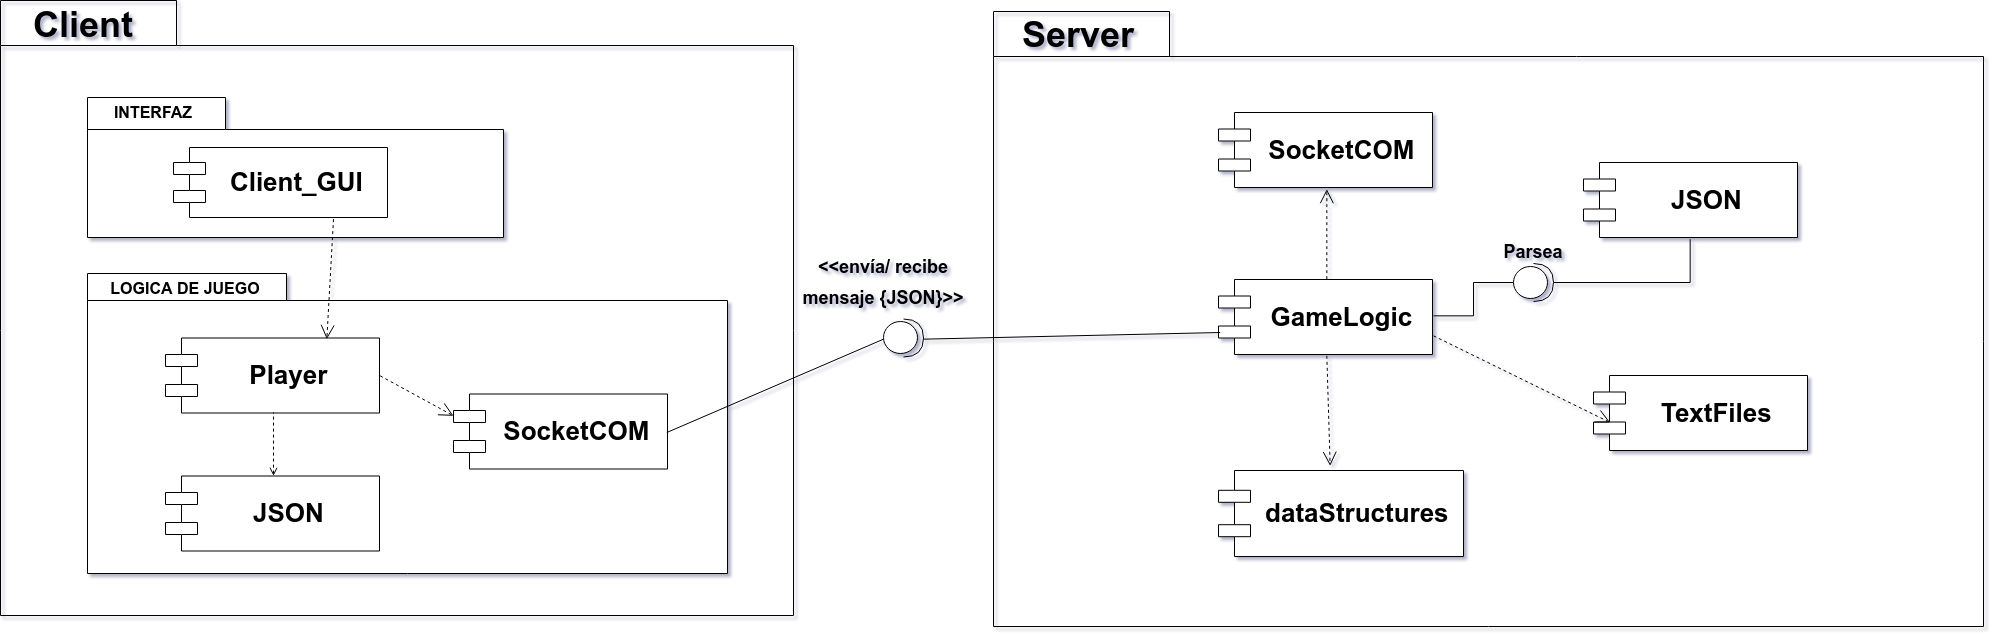

The diagram above was exported from draw.io. Its source (the exported page's mxGraphModel, read from the mxfile embedded in the PNG):
<mxGraphModel dx="2800" dy="1473" grid="1" gridSize="10" guides="1" tooltips="1" connect="1" arrows="1" fold="1" page="1" pageScale="1" pageWidth="827" pageHeight="1169" background="#ffffff" math="0" shadow="0">
  <root>
    <mxCell id="0" />
    <mxCell id="1" parent="0" />
    <mxCell id="2" value="" style="shape=folder;fontStyle=1;spacingTop=10;tabWidth=176;tabHeight=45;tabPosition=left;html=1;rounded=0;shadow=0;comic=0;labelBackgroundColor=none;strokeColor=#000000;strokeWidth=1;fillColor=none;fontFamily=Verdana;fontSize=10;fontColor=#000000;align=center;" vertex="1" parent="1">
      <mxGeometry x="327" y="115" width="793" height="615" as="geometry" />
    </mxCell>
    <mxCell id="3" value="&lt;div style=&quot;text-align: center&quot;&gt;&lt;b&gt;&lt;font face=&quot;Helvetica&quot; style=&quot;font-size: 36px&quot;&gt;&amp;nbsp; &amp;nbsp;Client&lt;/font&gt;&lt;/b&gt;&lt;/div&gt;" style="text;html=1;align=left;verticalAlign=top;spacingTop=-4;fontSize=10;fontFamily=Verdana;fontColor=#000000;" vertex="1" parent="1">
      <mxGeometry x="327.5" y="114.5" width="130" height="20" as="geometry" />
    </mxCell>
    <mxCell id="4" value="" style="group" vertex="1" connectable="0" parent="1">
      <mxGeometry x="414" y="212" width="416" height="140" as="geometry" />
    </mxCell>
    <mxCell id="5" value="" style="group" vertex="1" connectable="0" parent="4">
      <mxGeometry width="416" height="140" as="geometry" />
    </mxCell>
    <mxCell id="6" value="" style="shape=folder;fontStyle=1;spacingTop=10;tabWidth=138;tabHeight=32;tabPosition=left;html=1;" vertex="1" parent="5">
      <mxGeometry width="416" height="140" as="geometry" />
    </mxCell>
    <mxCell id="7" value="INTERFAZ" style="text;align=center;fontStyle=1;verticalAlign=middle;spacingLeft=3;spacingRight=3;strokeColor=none;rotatable=0;points=[[0,0.5],[1,0.5]];portConstraint=eastwest;fontSize=16;" vertex="1" parent="5">
      <mxGeometry x="26" y="2" width="80" height="26" as="geometry" />
    </mxCell>
    <mxCell id="8" value="Client_GUI" style="shape=component;align=center;spacingLeft=36;fontSize=26;fontStyle=1" vertex="1" parent="5">
      <mxGeometry x="86" y="50" width="214" height="70" as="geometry" />
    </mxCell>
    <mxCell id="9" value="" style="group" vertex="1" connectable="0" parent="1">
      <mxGeometry x="414" y="388" width="640" height="300" as="geometry" />
    </mxCell>
    <mxCell id="10" value="" style="shape=folder;fontStyle=1;spacingTop=10;tabWidth=199;tabHeight=27;tabPosition=left;html=1;" vertex="1" parent="9">
      <mxGeometry width="640" height="300" as="geometry" />
    </mxCell>
    <mxCell id="11" value="LOGICA DE JUEGO" style="text;align=center;fontStyle=1;verticalAlign=middle;spacingLeft=3;spacingRight=3;strokeColor=none;rotatable=0;points=[[0,0.5],[1,0.5]];portConstraint=eastwest;fontSize=16;" vertex="1" parent="9">
      <mxGeometry x="58" y="2" width="80" height="26" as="geometry" />
    </mxCell>
    <mxCell id="12" value="Player" style="shape=component;align=center;spacingLeft=36;fontSize=26;fontStyle=1" vertex="1" parent="9">
      <mxGeometry x="78" y="64.5" width="214" height="75" as="geometry" />
    </mxCell>
    <mxCell id="13" value="JSON" style="shape=component;align=center;spacingLeft=36;fontSize=26;fontStyle=1" vertex="1" parent="9">
      <mxGeometry x="78" y="202.5" width="214" height="75" as="geometry" />
    </mxCell>
    <mxCell id="14" value="SocketCOM" style="shape=component;align=center;spacingLeft=36;fontSize=26;fontStyle=1" vertex="1" parent="9">
      <mxGeometry x="366" y="120.5" width="214" height="75" as="geometry" />
    </mxCell>
    <mxCell id="15" value="" style="endArrow=open;endSize=12;dashed=1;html=1;fontSize=26;exitX=1;exitY=0.5;exitDx=0;exitDy=0;entryX=0;entryY=0.3;entryDx=0;entryDy=0;" edge="1" parent="9" source="12" target="14">
      <mxGeometry x="-0.0374" y="34" width="160" relative="1" as="geometry">
        <mxPoint x="276" y="82" as="sourcePoint" />
        <mxPoint x="436" y="82" as="targetPoint" />
        <mxPoint as="offset" />
      </mxGeometry>
    </mxCell>
    <mxCell id="16" value="" style="endArrow=none;endSize=12;dashed=1;html=1;fontSize=26;exitX=0.5;exitY=0;exitDx=0;exitDy=0;entryX=0.5;entryY=1;entryDx=0;entryDy=0;endFill=0;startArrow=open;startFill=0;targetPerimeterSpacing=6;sourcePerimeterSpacing=12;strokeWidth=1;" edge="1" parent="9" source="13" target="12">
      <mxGeometry x="-0.0374" y="34" width="160" relative="1" as="geometry">
        <mxPoint x="272.3529411764707" y="181.91176470588243" as="sourcePoint" />
        <mxPoint x="367.6470588235295" y="225.4411764705883" as="targetPoint" />
        <mxPoint as="offset" />
      </mxGeometry>
    </mxCell>
    <mxCell id="17" value="" style="endArrow=open;endSize=12;dashed=1;html=1;fontSize=26;exitX=0.75;exitY=1;exitDx=0;exitDy=0;entryX=0.75;entryY=0;entryDx=0;entryDy=0;" edge="1" source="8" target="12" parent="1">
      <mxGeometry x="-0.0374" y="34" width="160" relative="1" as="geometry">
        <mxPoint x="869.8529411764707" y="359.41176470588243" as="sourcePoint" />
        <mxPoint x="965.1470588235295" y="402.9411764705883" as="targetPoint" />
        <mxPoint as="offset" />
      </mxGeometry>
    </mxCell>
    <mxCell id="18" value="" style="shape=folder;fontStyle=1;spacingTop=10;tabWidth=176;tabHeight=45;tabPosition=left;html=1;rounded=0;shadow=0;comic=0;labelBackgroundColor=none;strokeColor=#000000;strokeWidth=1;fillColor=none;fontFamily=Verdana;fontSize=10;fontColor=#000000;align=center;" vertex="1" parent="1">
      <mxGeometry x="1320" y="126" width="990" height="615" as="geometry" />
    </mxCell>
    <mxCell id="19" value="&lt;div style=&quot;text-align: center&quot;&gt;&lt;b&gt;&lt;font face=&quot;Helvetica&quot; style=&quot;font-size: 36px&quot;&gt;Server&lt;/font&gt;&lt;/b&gt;&lt;/div&gt;" style="text;html=1;align=center;verticalAlign=top;spacingTop=-4;fontSize=10;fontFamily=Verdana;fontColor=#000000;" vertex="1" parent="1">
      <mxGeometry x="1340" y="124.5" width="130" height="20" as="geometry" />
    </mxCell>
    <mxCell id="20" value="SocketCOM" style="shape=component;align=center;spacingLeft=36;fontSize=26;fontStyle=1" vertex="1" parent="1">
      <mxGeometry x="1545" y="227" width="214" height="75" as="geometry" />
    </mxCell>
    <mxCell id="21" style="edgeStyle=orthogonalEdgeStyle;rounded=0;orthogonalLoop=1;jettySize=auto;html=1;exitX=1;exitY=0.5;exitDx=0;exitDy=0;entryX=0;entryY=0.5;entryDx=0;entryDy=0;entryPerimeter=0;startArrow=none;startFill=0;sourcePerimeterSpacing=12;endArrow=none;endFill=0;targetPerimeterSpacing=6;strokeWidth=1;fontSize=26;" edge="1" source="22" target="30" parent="1">
      <mxGeometry relative="1" as="geometry" />
    </mxCell>
    <mxCell id="22" value="GameLogic" style="shape=component;align=center;spacingLeft=36;fontSize=26;fontStyle=1" vertex="1" parent="1">
      <mxGeometry x="1545" y="394" width="214" height="75" as="geometry" />
    </mxCell>
    <mxCell id="23" value="JSON" style="shape=component;align=center;spacingLeft=36;fontSize=26;fontStyle=1" vertex="1" parent="1">
      <mxGeometry x="1910" y="277" width="214" height="75" as="geometry" />
    </mxCell>
    <mxCell id="24" value="dataStructures" style="shape=component;align=center;spacingLeft=36;fontSize=26;fontStyle=1" vertex="1" parent="1">
      <mxGeometry x="1545" y="585" width="245" height="86" as="geometry" />
    </mxCell>
    <mxCell id="25" value="TextFiles" style="shape=component;align=center;spacingLeft=36;fontSize=26;fontStyle=1" vertex="1" parent="1">
      <mxGeometry x="1920" y="490" width="214" height="75" as="geometry" />
    </mxCell>
    <mxCell id="26" value="" style="endArrow=open;endSize=12;dashed=1;html=1;fontSize=26;exitX=1;exitY=0.75;exitDx=0;exitDy=0;entryX=0.073;entryY=0.615;entryDx=0;entryDy=0;entryPerimeter=0;" edge="1" source="22" target="25" parent="1">
      <mxGeometry x="-0.0374" y="34" width="160" relative="1" as="geometry">
        <mxPoint x="735" y="543.5" as="sourcePoint" />
        <mxPoint x="810" y="586" as="targetPoint" />
        <mxPoint as="offset" />
        <Array as="points" />
      </mxGeometry>
    </mxCell>
    <mxCell id="27" value="" style="endArrow=open;endSize=12;dashed=1;html=1;fontSize=26;exitX=0.5;exitY=0;exitDx=0;exitDy=0;entryX=0.5;entryY=1;entryDx=0;entryDy=0;" edge="1" source="22" target="20" parent="1">
      <mxGeometry x="-0.0374" y="34" width="160" relative="1" as="geometry">
        <mxPoint x="1768.571428571429" y="460.42857142857156" as="sourcePoint" />
        <mxPoint x="1945.7142857142858" y="546.1428571428571" as="targetPoint" />
        <mxPoint as="offset" />
        <Array as="points" />
      </mxGeometry>
    </mxCell>
    <mxCell id="28" value="" style="endArrow=open;endSize=12;dashed=1;html=1;fontSize=26;exitX=0.5;exitY=1;exitDx=0;exitDy=0;entryX=0.452;entryY=-0.053;entryDx=0;entryDy=0;entryPerimeter=0;" edge="1" source="22" target="24" parent="1">
      <mxGeometry x="-0.0374" y="34" width="160" relative="1" as="geometry">
        <mxPoint x="1778.571428571429" y="470.42857142857156" as="sourcePoint" />
        <mxPoint x="1955.7142857142858" y="556.1428571428571" as="targetPoint" />
        <mxPoint as="offset" />
        <Array as="points" />
      </mxGeometry>
    </mxCell>
    <mxCell id="29" style="edgeStyle=orthogonalEdgeStyle;rounded=0;orthogonalLoop=1;jettySize=auto;html=1;exitX=1;exitY=0.5;exitDx=0;exitDy=0;exitPerimeter=0;entryX=0.5;entryY=1;entryDx=0;entryDy=0;startArrow=none;startFill=0;sourcePerimeterSpacing=12;endArrow=none;endFill=0;targetPerimeterSpacing=6;strokeWidth=1;fontSize=26;" edge="1" source="30" target="23" parent="1">
      <mxGeometry relative="1" as="geometry" />
    </mxCell>
    <mxCell id="30" value="" style="shape=providedRequiredInterface;html=1;verticalLabelPosition=bottom;fontSize=26;align=center;rotation=0;" vertex="1" parent="1">
      <mxGeometry x="1840" y="378" width="40" height="38" as="geometry" />
    </mxCell>
    <mxCell id="31" value="" style="shape=providedRequiredInterface;html=1;verticalLabelPosition=bottom;fontSize=26;align=center;" vertex="1" parent="1">
      <mxGeometry x="1210" y="433.5" width="40" height="38" as="geometry" />
    </mxCell>
    <mxCell id="32" value="" style="endArrow=none;endFill=0;endSize=12;html=1;strokeWidth=1;fontSize=26;entryX=0;entryY=0.5;entryDx=0;entryDy=0;entryPerimeter=0;exitX=1;exitY=0.5;exitDx=0;exitDy=0;" edge="1" source="14" target="31" parent="1">
      <mxGeometry width="160" relative="1" as="geometry">
        <mxPoint x="1020" y="536.5" as="sourcePoint" />
        <mxPoint x="1180" y="536.5" as="targetPoint" />
      </mxGeometry>
    </mxCell>
    <mxCell id="33" value="" style="endArrow=none;endFill=0;endSize=12;html=1;strokeWidth=1;fontSize=26;entryX=1;entryY=0.5;entryDx=0;entryDy=0;entryPerimeter=0;exitX=0;exitY=0.7;exitDx=0;exitDy=0;" edge="1" source="22" target="31" parent="1">
      <mxGeometry width="160" relative="1" as="geometry">
        <mxPoint x="1264.2857142857142" y="555.6428571428571" as="sourcePoint" />
        <mxPoint x="1470" y="461.3571428571429" as="targetPoint" />
      </mxGeometry>
    </mxCell>
    <mxCell id="34" value="&lt;font style=&quot;font-size: 18px&quot;&gt;&amp;lt;&amp;lt;envía/ recibe&lt;br&gt;mensaje {JSON}&amp;gt;&amp;gt;&lt;/font&gt;" style="text;html=1;strokeColor=none;fillColor=none;align=center;verticalAlign=middle;whiteSpace=wrap;rounded=0;fontSize=26;fontStyle=1" vertex="1" parent="1">
      <mxGeometry x="1085" y="383" width="250" height="22" as="geometry" />
    </mxCell>
    <mxCell id="35" value="&lt;span style=&quot;font-size: 18px&quot;&gt;Parsea&lt;/span&gt;&lt;br&gt;" style="text;html=1;strokeColor=none;fillColor=none;align=center;verticalAlign=middle;whiteSpace=wrap;rounded=0;fontSize=26;fontStyle=1" vertex="1" parent="1">
      <mxGeometry x="1735" y="352" width="250" height="22" as="geometry" />
    </mxCell>
  </root>
</mxGraphModel>